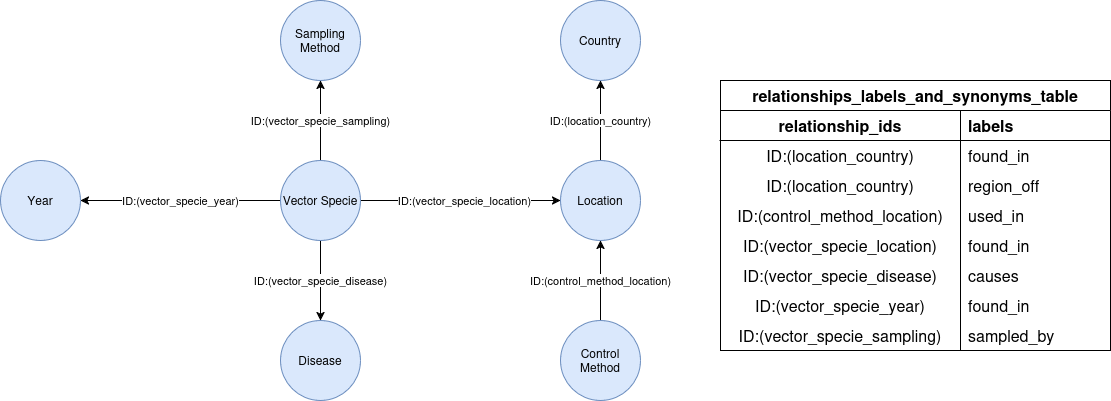

The diagram above was exported from draw.io. Its source (the exported page's mxGraphModel, read from the mxfile embedded in the PNG):
<mxGraphModel dx="3918" dy="790" grid="1" gridSize="10" guides="1" tooltips="1" connect="1" arrows="1" fold="1" page="1" pageScale="1" pageWidth="850" pageHeight="1100" math="0" shadow="0">
  <root>
    <mxCell id="0" />
    <mxCell id="1" parent="0" />
    <mxCell id="2" value="Country" style="ellipse;whiteSpace=wrap;html=1;aspect=fixed;fillColor=#dae8fc;strokeColor=#6c8ebf;" vertex="1" parent="1">
      <mxGeometry x="-1240" y="160" width="80" height="80" as="geometry" />
    </mxCell>
    <mxCell id="3" value="ID:(location_country)" style="edgeStyle=orthogonalEdgeStyle;rounded=0;orthogonalLoop=1;jettySize=auto;html=1;entryX=0.5;entryY=1;entryDx=0;entryDy=0;" edge="1" source="4" target="2" parent="1">
      <mxGeometry relative="1" as="geometry" />
    </mxCell>
    <mxCell id="4" value="Location" style="ellipse;whiteSpace=wrap;html=1;aspect=fixed;fillColor=#dae8fc;strokeColor=#6c8ebf;" vertex="1" parent="1">
      <mxGeometry x="-1240" y="320" width="80" height="80" as="geometry" />
    </mxCell>
    <mxCell id="5" value="ID:(vector_specie_location)" style="edgeStyle=orthogonalEdgeStyle;rounded=0;orthogonalLoop=1;jettySize=auto;html=1;" edge="1" source="9" target="4" parent="1">
      <mxGeometry x="0.0435" relative="1" as="geometry">
        <mxPoint as="offset" />
      </mxGeometry>
    </mxCell>
    <mxCell id="6" value="ID:(vector_specie_sampling)" style="edgeStyle=orthogonalEdgeStyle;rounded=0;orthogonalLoop=1;jettySize=auto;html=1;entryX=0.5;entryY=1;entryDx=0;entryDy=0;" edge="1" source="9" target="13" parent="1">
      <mxGeometry relative="1" as="geometry">
        <Array as="points" />
      </mxGeometry>
    </mxCell>
    <mxCell id="7" value="ID:(vector_specie_disease)" style="edgeStyle=orthogonalEdgeStyle;rounded=0;orthogonalLoop=1;jettySize=auto;html=1;entryX=0.5;entryY=0;entryDx=0;entryDy=0;" edge="1" source="9" target="10" parent="1">
      <mxGeometry relative="1" as="geometry" />
    </mxCell>
    <mxCell id="8" value="ID:(vector_specie_year)" style="edgeStyle=orthogonalEdgeStyle;rounded=0;orthogonalLoop=1;jettySize=auto;html=1;" edge="1" source="9" target="14" parent="1">
      <mxGeometry relative="1" as="geometry" />
    </mxCell>
    <mxCell id="9" value="Vector Specie" style="ellipse;whiteSpace=wrap;html=1;aspect=fixed;fillColor=#dae8fc;strokeColor=#6c8ebf;" vertex="1" parent="1">
      <mxGeometry x="-1520" y="320" width="80" height="80" as="geometry" />
    </mxCell>
    <mxCell id="10" value="Disease" style="ellipse;whiteSpace=wrap;html=1;aspect=fixed;fillColor=#dae8fc;strokeColor=#6c8ebf;" vertex="1" parent="1">
      <mxGeometry x="-1520" y="480" width="80" height="80" as="geometry" />
    </mxCell>
    <mxCell id="11" value="ID:(control_method_location)" style="edgeStyle=orthogonalEdgeStyle;rounded=0;orthogonalLoop=1;jettySize=auto;html=1;entryX=0.5;entryY=1;entryDx=0;entryDy=0;exitX=0.5;exitY=0;exitDx=0;exitDy=0;" edge="1" source="12" target="4" parent="1">
      <mxGeometry relative="1" as="geometry">
        <mxPoint x="-1126" y="480" as="sourcePoint" />
        <mxPoint x="-1126" y="400" as="targetPoint" />
      </mxGeometry>
    </mxCell>
    <mxCell id="12" value="Control Method" style="ellipse;whiteSpace=wrap;html=1;aspect=fixed;fillColor=#dae8fc;strokeColor=#6c8ebf;" vertex="1" parent="1">
      <mxGeometry x="-1240" y="480" width="80" height="80" as="geometry" />
    </mxCell>
    <mxCell id="13" value="Sampling Method" style="ellipse;whiteSpace=wrap;html=1;aspect=fixed;fillColor=#dae8fc;strokeColor=#6c8ebf;" vertex="1" parent="1">
      <mxGeometry x="-1520" y="160" width="80" height="80" as="geometry" />
    </mxCell>
    <mxCell id="14" value="Year" style="ellipse;whiteSpace=wrap;html=1;aspect=fixed;fillColor=#dae8fc;strokeColor=#6c8ebf;" vertex="1" parent="1">
      <mxGeometry x="-1800" y="320" width="80" height="80" as="geometry" />
    </mxCell>
    <mxCell id="15" value="relationships_labels_and_synonyms_table" style="shape=table;startSize=30;container=1;collapsible=0;childLayout=tableLayout;fixedRows=1;rowLines=0;fontStyle=1;strokeColor=default;fontSize=16;" vertex="1" parent="1">
      <mxGeometry x="-1080" y="240" width="390" height="270" as="geometry" />
    </mxCell>
    <mxCell id="16" style="shape=tableRow;horizontal=0;startSize=0;swimlaneHead=0;swimlaneBody=0;top=0;left=0;bottom=0;right=0;collapsible=0;dropTarget=0;fillColor=none;points=[[0,0.5],[1,0.5]];portConstraint=eastwest;strokeColor=default;fontSize=16;" vertex="1" parent="15">
      <mxGeometry y="30" width="390" height="30" as="geometry" />
    </mxCell>
    <mxCell id="17" value="relationship_ids" style="shape=partialRectangle;html=1;whiteSpace=wrap;connectable=0;fillColor=none;top=0;left=0;bottom=1;right=0;overflow=hidden;pointerEvents=1;strokeColor=inherit;fontSize=16;fontStyle=1" vertex="1" parent="16">
      <mxGeometry width="240" height="30" as="geometry">
        <mxRectangle width="240" height="30" as="alternateBounds" />
      </mxGeometry>
    </mxCell>
    <mxCell id="18" value="labels" style="shape=partialRectangle;html=1;whiteSpace=wrap;connectable=0;fillColor=none;top=0;left=0;bottom=1;right=0;align=left;spacingLeft=6;overflow=hidden;strokeColor=inherit;fontSize=16;fontStyle=1" vertex="1" parent="16">
      <mxGeometry x="240" width="150" height="30" as="geometry">
        <mxRectangle width="150" height="30" as="alternateBounds" />
      </mxGeometry>
    </mxCell>
    <mxCell id="19" value="" style="shape=tableRow;horizontal=0;startSize=0;swimlaneHead=0;swimlaneBody=0;top=0;left=0;bottom=0;right=0;collapsible=0;dropTarget=0;fillColor=none;points=[[0,0.5],[1,0.5]];portConstraint=eastwest;strokeColor=inherit;fontSize=16;" vertex="1" parent="15">
      <mxGeometry y="60" width="390" height="30" as="geometry" />
    </mxCell>
    <mxCell id="20" value="ID:(location_country)" style="shape=partialRectangle;html=1;whiteSpace=wrap;connectable=0;fillColor=none;top=0;left=0;bottom=0;right=0;overflow=hidden;pointerEvents=1;strokeColor=inherit;fontSize=16;" vertex="1" parent="19">
      <mxGeometry width="240" height="30" as="geometry">
        <mxRectangle width="240" height="30" as="alternateBounds" />
      </mxGeometry>
    </mxCell>
    <mxCell id="21" value="found_in" style="shape=partialRectangle;html=1;whiteSpace=wrap;connectable=0;fillColor=none;top=0;left=0;bottom=0;right=0;align=left;spacingLeft=6;overflow=hidden;strokeColor=inherit;fontSize=16;" vertex="1" parent="19">
      <mxGeometry x="240" width="150" height="30" as="geometry">
        <mxRectangle width="150" height="30" as="alternateBounds" />
      </mxGeometry>
    </mxCell>
    <mxCell id="22" style="shape=tableRow;horizontal=0;startSize=0;swimlaneHead=0;swimlaneBody=0;top=0;left=0;bottom=0;right=0;collapsible=0;dropTarget=0;fillColor=none;points=[[0,0.5],[1,0.5]];portConstraint=eastwest;strokeColor=inherit;fontSize=16;" vertex="1" parent="15">
      <mxGeometry y="90" width="390" height="30" as="geometry" />
    </mxCell>
    <mxCell id="23" value="ID:(location_country)" style="shape=partialRectangle;html=1;whiteSpace=wrap;connectable=0;fillColor=none;top=0;left=0;bottom=0;right=0;overflow=hidden;strokeColor=inherit;fontSize=16;" vertex="1" parent="22">
      <mxGeometry width="240" height="30" as="geometry">
        <mxRectangle width="240" height="30" as="alternateBounds" />
      </mxGeometry>
    </mxCell>
    <mxCell id="24" value="region_off" style="shape=partialRectangle;html=1;whiteSpace=wrap;connectable=0;fillColor=none;top=0;left=0;bottom=0;right=0;align=left;spacingLeft=6;overflow=hidden;strokeColor=inherit;fontSize=16;" vertex="1" parent="22">
      <mxGeometry x="240" width="150" height="30" as="geometry">
        <mxRectangle width="150" height="30" as="alternateBounds" />
      </mxGeometry>
    </mxCell>
    <mxCell id="25" value="" style="shape=tableRow;horizontal=0;startSize=0;swimlaneHead=0;swimlaneBody=0;top=0;left=0;bottom=0;right=0;collapsible=0;dropTarget=0;fillColor=none;points=[[0,0.5],[1,0.5]];portConstraint=eastwest;strokeColor=inherit;fontSize=16;" vertex="1" parent="15">
      <mxGeometry y="120" width="390" height="30" as="geometry" />
    </mxCell>
    <mxCell id="26" value="ID:(control_method_location)" style="shape=partialRectangle;html=1;whiteSpace=wrap;connectable=0;fillColor=none;top=0;left=0;bottom=0;right=0;overflow=hidden;strokeColor=inherit;fontSize=16;" vertex="1" parent="25">
      <mxGeometry width="240" height="30" as="geometry">
        <mxRectangle width="240" height="30" as="alternateBounds" />
      </mxGeometry>
    </mxCell>
    <mxCell id="27" value="used_in" style="shape=partialRectangle;html=1;whiteSpace=wrap;connectable=0;fillColor=none;top=0;left=0;bottom=0;right=0;align=left;spacingLeft=6;overflow=hidden;strokeColor=inherit;fontSize=16;" vertex="1" parent="25">
      <mxGeometry x="240" width="150" height="30" as="geometry">
        <mxRectangle width="150" height="30" as="alternateBounds" />
      </mxGeometry>
    </mxCell>
    <mxCell id="28" value="" style="shape=tableRow;horizontal=0;startSize=0;swimlaneHead=0;swimlaneBody=0;top=0;left=0;bottom=0;right=0;collapsible=0;dropTarget=0;fillColor=none;points=[[0,0.5],[1,0.5]];portConstraint=eastwest;strokeColor=inherit;fontSize=16;" vertex="1" parent="15">
      <mxGeometry y="150" width="390" height="30" as="geometry" />
    </mxCell>
    <mxCell id="29" value="ID:(vector_specie_location)" style="shape=partialRectangle;html=1;whiteSpace=wrap;connectable=0;fillColor=none;top=0;left=0;bottom=0;right=0;overflow=hidden;strokeColor=inherit;fontSize=16;" vertex="1" parent="28">
      <mxGeometry width="240" height="30" as="geometry">
        <mxRectangle width="240" height="30" as="alternateBounds" />
      </mxGeometry>
    </mxCell>
    <mxCell id="30" value="found_in" style="shape=partialRectangle;html=1;whiteSpace=wrap;connectable=0;fillColor=none;top=0;left=0;bottom=0;right=0;align=left;spacingLeft=6;overflow=hidden;strokeColor=inherit;fontSize=16;" vertex="1" parent="28">
      <mxGeometry x="240" width="150" height="30" as="geometry">
        <mxRectangle width="150" height="30" as="alternateBounds" />
      </mxGeometry>
    </mxCell>
    <mxCell id="31" style="shape=tableRow;horizontal=0;startSize=0;swimlaneHead=0;swimlaneBody=0;top=0;left=0;bottom=0;right=0;collapsible=0;dropTarget=0;fillColor=none;points=[[0,0.5],[1,0.5]];portConstraint=eastwest;strokeColor=inherit;fontSize=16;" vertex="1" parent="15">
      <mxGeometry y="180" width="390" height="30" as="geometry" />
    </mxCell>
    <mxCell id="32" value="ID:(vector_specie_disease)" style="shape=partialRectangle;html=1;whiteSpace=wrap;connectable=0;fillColor=none;top=0;left=0;bottom=0;right=0;overflow=hidden;strokeColor=inherit;fontSize=16;" vertex="1" parent="31">
      <mxGeometry width="240" height="30" as="geometry">
        <mxRectangle width="240" height="30" as="alternateBounds" />
      </mxGeometry>
    </mxCell>
    <mxCell id="33" value="causes" style="shape=partialRectangle;html=1;whiteSpace=wrap;connectable=0;fillColor=none;top=0;left=0;bottom=0;right=0;align=left;spacingLeft=6;overflow=hidden;strokeColor=inherit;fontSize=16;" vertex="1" parent="31">
      <mxGeometry x="240" width="150" height="30" as="geometry">
        <mxRectangle width="150" height="30" as="alternateBounds" />
      </mxGeometry>
    </mxCell>
    <mxCell id="34" style="shape=tableRow;horizontal=0;startSize=0;swimlaneHead=0;swimlaneBody=0;top=0;left=0;bottom=0;right=0;collapsible=0;dropTarget=0;fillColor=none;points=[[0,0.5],[1,0.5]];portConstraint=eastwest;strokeColor=inherit;fontSize=16;" vertex="1" parent="15">
      <mxGeometry y="210" width="390" height="30" as="geometry" />
    </mxCell>
    <mxCell id="35" value="ID:(vector_specie_year)" style="shape=partialRectangle;html=1;whiteSpace=wrap;connectable=0;fillColor=none;top=0;left=0;bottom=0;right=0;overflow=hidden;strokeColor=inherit;fontSize=16;" vertex="1" parent="34">
      <mxGeometry width="240" height="30" as="geometry">
        <mxRectangle width="240" height="30" as="alternateBounds" />
      </mxGeometry>
    </mxCell>
    <mxCell id="36" value="found_in" style="shape=partialRectangle;html=1;whiteSpace=wrap;connectable=0;fillColor=none;top=0;left=0;bottom=0;right=0;align=left;spacingLeft=6;overflow=hidden;strokeColor=inherit;fontSize=16;" vertex="1" parent="34">
      <mxGeometry x="240" width="150" height="30" as="geometry">
        <mxRectangle width="150" height="30" as="alternateBounds" />
      </mxGeometry>
    </mxCell>
    <mxCell id="37" style="shape=tableRow;horizontal=0;startSize=0;swimlaneHead=0;swimlaneBody=0;top=0;left=0;bottom=0;right=0;collapsible=0;dropTarget=0;fillColor=none;points=[[0,0.5],[1,0.5]];portConstraint=eastwest;strokeColor=inherit;fontSize=16;" vertex="1" parent="15">
      <mxGeometry y="240" width="390" height="30" as="geometry" />
    </mxCell>
    <mxCell id="38" value="ID:(vector_specie_sampling)" style="shape=partialRectangle;html=1;whiteSpace=wrap;connectable=0;fillColor=none;top=0;left=0;bottom=0;right=0;overflow=hidden;strokeColor=inherit;fontSize=16;" vertex="1" parent="37">
      <mxGeometry width="240" height="30" as="geometry">
        <mxRectangle width="240" height="30" as="alternateBounds" />
      </mxGeometry>
    </mxCell>
    <mxCell id="39" value="sampled_by" style="shape=partialRectangle;html=1;whiteSpace=wrap;connectable=0;fillColor=none;top=0;left=0;bottom=0;right=0;align=left;spacingLeft=6;overflow=hidden;strokeColor=inherit;fontSize=16;" vertex="1" parent="37">
      <mxGeometry x="240" width="150" height="30" as="geometry">
        <mxRectangle width="150" height="30" as="alternateBounds" />
      </mxGeometry>
    </mxCell>
  </root>
</mxGraphModel>